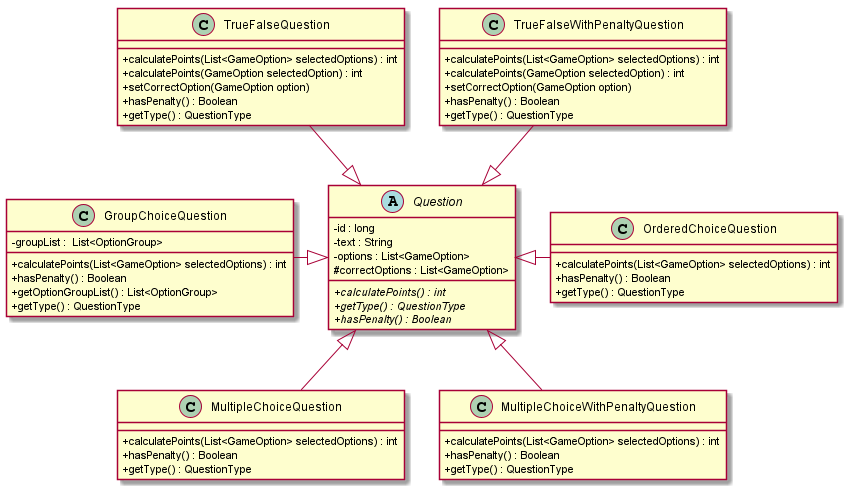

The diagram above was rendered by PlantUML. Its source (embedded in the PNG):
@startuml DiagramaUML-DetallePreguntas-TP2

skinparam classAttributeIconSize 0

abstract Question{
    - id : long
    - text : String
    - options : List<GameOption>
    # correctOptions : List<GameOption>
    + {abstract}calculatePoints() : int
    + {abstract}getType() : QuestionType
    + {abstract}hasPenalty() : Boolean
}

class TrueFalseQuestion{
    + calculatePoints(List<GameOption> selectedOptions) : int
    + calculatePoints(GameOption selectedOption) : int
    + setCorrectOption(GameOption option)
    + hasPenalty() : Boolean
    + getType() : QuestionType
}

class TrueFalseWithPenaltyQuestion{
    + calculatePoints(List<GameOption> selectedOptions) : int
    + calculatePoints(GameOption selectedOption) : int
    + setCorrectOption(GameOption option)
    + hasPenalty() : Boolean
    + getType() : QuestionType
}

class OrderedChoiceQuestion{
    + calculatePoints(List<GameOption> selectedOptions) : int
    + hasPenalty() : Boolean
    + getType() : QuestionType
}

class MultipleChoiceQuestion{
    + calculatePoints(List<GameOption> selectedOptions) : int
    + hasPenalty() : Boolean
    + getType() : QuestionType
}

class MultipleChoiceWithPenaltyQuestion{
    + calculatePoints(List<GameOption> selectedOptions) : int
    + hasPenalty() : Boolean
    + getType() : QuestionType
}

class GroupChoiceQuestion{
    - groupList :  List<OptionGroup>
    + calculatePoints(List<GameOption> selectedOptions) : int
    + hasPenalty() : Boolean
    + getOptionGroupList() : List<OptionGroup> 
    + getType() : QuestionType
}


TrueFalseQuestion --|> Question
TrueFalseWithPenaltyQuestion --|> Question

OrderedChoiceQuestion --left|> Question

MultipleChoiceQuestion --up|> Question
MultipleChoiceWithPenaltyQuestion --up|> Question

GroupChoiceQuestion --right|> Question

@enduml